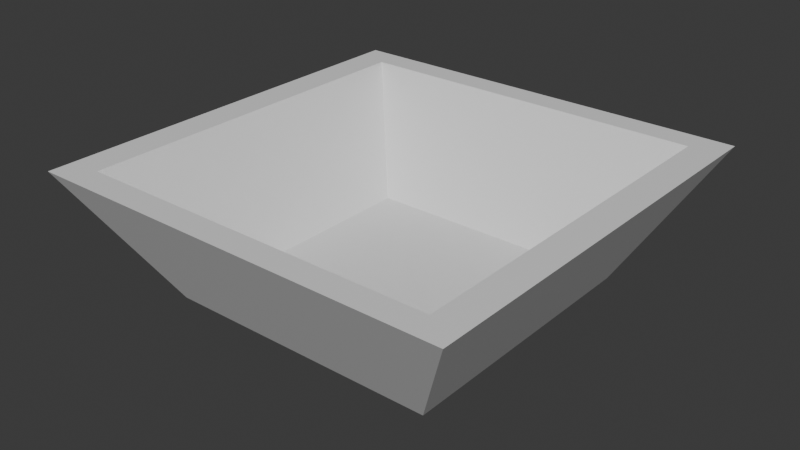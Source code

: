 # Source: bin.blend  (saved by Blender 4.0.36; exported with 4.5.12 LTS)
import bpy
from mathutils import Matrix  # noqa: F401  (used for matrix-valued properties, if any)

bpy.ops.wm.read_factory_settings(use_empty=True)
scene = bpy.context.scene
scene.name = 'Scene'

# ---- collections
col_collection = bpy.data.collections.new('Collection'); scene.collection.children.link(col_collection)

# ---- materials (node trees are filled in below, after node groups)
mat_material = bpy.data.materials.new('Material')
mat_material.alpha_threshold = 0.0
mat_material.use_transparent_shadow = False
mat_material.roughness = 0.5
mat_material.line_color = (0.0, 0.0, 0.0, 1.0)

# ---- material node trees
mat_material.use_nodes = True; mat_material.node_tree.nodes.clear()
_N = mat_material.node_tree.nodes; _L = mat_material.node_tree.links
n0 = _N.new('ShaderNodeOutputMaterial'); n0.name = 'Material Output'; n0.location = (300, 300)
n1 = _N.new('ShaderNodeBsdfPrincipled'); n1.name = 'Principled BSDF'; n1.location = (10, 300)
n1.inputs[3].default_value = 1.45
_L.new(n1.outputs[0], n0.inputs[0])
n0.is_active_output = True

# ---- world
world_world = bpy.data.worlds.new('World'); scene.world = world_world
world_world.use_nodes = True; world_world.node_tree.nodes.clear()
_N = world_world.node_tree.nodes; _L = world_world.node_tree.links
n0 = _N.new('ShaderNodeOutputWorld'); n0.name = 'World Output'; n0.location = (300, 300)
n1 = _N.new('ShaderNodeBackground'); n1.name = 'Background'; n1.location = (10, 300)
n1.inputs[0].default_value = (0.05088, 0.05088, 0.05088, 1.0)
_L.new(n1.outputs[0], n0.inputs[0])
n0.is_active_output = True
world_world.color = (0.05088, 0.05088, 0.05088)
world_world.use_sun_shadow = False
world_world.sun_shadow_jitter_overblur = 0.0

# ---- meshes
me_cube = bpy.data.meshes.new('Cube')
me_cube.from_pydata([(1.539, 1.539, 0.5154), (1.0, 1.0, -0.4284), (1.539, -1.539, 0.5154), (1.0, -1.0, -0.4284), (-1.539, 1.539, 0.5154), (-1.0, 1.0, -0.4284), (-1.539, -1.539, 0.5154), (-1.0, -1.0, -0.4284), (-1.0, 0.8742, -0.4284), (-1.0, -0.8742, -0.4284), (1.539, 1.345, 0.5154), (1.539, -1.345, 0.5154), (-1.539, -1.345, 0.5154), (-1.539, 1.345, 0.5154), (1.0, -0.8742, -0.4284), (1.0, 0.8742, -0.4284), (0.8497, 1.0, -0.4284), (-0.8497, 1.0, -0.4284), (1.307, -1.539, 0.5154), (-1.307, -1.539, 0.5154), (-0.8497, -1.0, -0.4284), (0.8497, -1.0, -0.4284), (-1.307, 1.539, 0.5154), (1.307, 1.539, 0.5154), (0.8497, 0.8742, -0.4284), (-0.8497, 0.8742, -0.4284), (0.8497, -0.8742, -0.4284), (-0.8497, -0.8742, -0.4284), (-1.307, 1.345, 0.5154), (1.307, 1.345, 0.5154), (-1.307, -1.345, 0.5154), (1.307, -1.345, 0.5154), (-0.8497, 0.8742, -0.3478), (0.8497, 0.8742, -0.3478), (-0.8497, -0.8742, -0.3478), (0.8497, -0.8742, -0.3478)], [], [(30, 12, 6, 19), (20, 19, 6, 7), (8, 13, 4, 5), (26, 14, 3, 21), (14, 11, 2, 3), (16, 23, 0, 1), (1, 0, 10, 15), (15, 10, 11, 14), (16, 1, 15, 24), (24, 15, 14, 26), (7, 6, 12, 9), (9, 12, 13, 8), (22, 4, 13, 28), (28, 13, 12, 30), (10, 29, 31, 11), (29, 28, 32, 33), (0, 23, 29, 10), (23, 22, 28, 29), (8, 25, 27, 9), (25, 24, 26, 27), (5, 17, 25, 8), (17, 16, 24, 25), (5, 4, 22, 17), (17, 22, 23, 16), (9, 27, 20, 7), (27, 26, 21, 20), (3, 2, 18, 21), (21, 18, 19, 20), (11, 31, 18, 2), (31, 30, 19, 18), (33, 32, 34, 35), (31, 29, 33, 35), (28, 30, 34, 32), (30, 31, 35, 34)])
_uv = me_cube.uv_layers.new(name='UVMap')
_uv.uv.foreach_set('vector', [0.8562, 0.7343, 0.875, 0.7343, 0.875, 0.75, 0.8562, 0.75, 0.375, 0.9812, 0.625, 0.9812, 0.625, 1.0, 0.375, 1.0, 0.375, 0.2343, 0.625, 0.2343, 0.625, 0.25, 0.375, 0.25, 0.3562, 0.7343, 0.375, 0.7343, 0.375, 0.75, 0.3562, 0.75, 0.375, 0.7343, 0.625, 0.7343, 0.625, 0.75, 0.375, 0.75, 0.375, 0.4812, 0.625, 0.4812, 0.625, 0.5, 0.375, 0.5, 0.375, 0.5, 0.625, 0.5, 0.625, 0.5157, 0.375, 0.5157, 0.375, 0.5157, 0.625, 0.5157, 0.625, 0.7343, 0.375, 0.7343, 0.3562, 0.5, 0.375, 0.5, 0.375, 0.5157, 0.3562, 0.5157, 0.3562, 0.5157, 0.375, 0.5157, 0.375, 0.7343, 0.3562, 0.7343, 0.375, 0.0, 0.625, 0.0, 0.625, 0.01573, 0.375, 0.01573, 0.375, 0.01573, 0.625, 0.01573, 0.625, 0.2343, 0.375, 0.2343, 0.8562, 0.5, 0.875, 0.5, 0.875, 0.5157, 0.8562, 0.5157, 0.8562, 0.5157, 0.875, 0.5157, 0.875, 0.7343, 0.8562, 0.7343, 0.625, 0.5157, 0.6438, 0.5157, 0.6438, 0.7343, 0.625, 0.7343, 0.6438, 0.5157, 0.8562, 0.5157, 0.8562, 0.5157, 0.6438, 0.5157, 0.625, 0.5, 0.6438, 0.5, 0.6438, 0.5157, 0.625, 0.5157, 0.6438, 0.5, 0.8562, 0.5, 0.8562, 0.5157, 0.6438, 0.5157, 0.125, 0.5157, 0.1438, 0.5157, 0.1438, 0.7343, 0.125, 0.7343, 0.1438, 0.5157, 0.3562, 0.5157, 0.3562, 0.7343, 0.1438, 0.7343, 0.125, 0.5, 0.1438, 0.5, 0.1438, 0.5157, 0.125, 0.5157, 0.1438, 0.5, 0.3562, 0.5, 0.3562, 0.5157, 0.1438, 0.5157, 0.375, 0.25, 0.625, 0.25, 0.625, 0.2688, 0.375, 0.2688, 0.375, 0.2688, 0.625, 0.2688, 0.625, 0.4812, 0.375, 0.4812, 0.125, 0.7343, 0.1438, 0.7343, 0.1438, 0.75, 0.125, 0.75, 0.1438, 0.7343, 0.3562, 0.7343, 0.3562, 0.75, 0.1438, 0.75, 0.375, 0.75, 0.625, 0.75, 0.625, 0.7688, 0.375, 0.7688, 0.375, 0.7688, 0.625, 0.7688, 0.625, 0.9812, 0.375, 0.9812, 0.625, 0.7343, 0.6438, 0.7343, 0.6438, 0.75, 0.625, 0.75, 0.6438, 0.7343, 0.8562, 0.7343, 0.8562, 0.75, 0.6438, 0.75, 0.6438, 0.5157, 0.8562, 0.5157, 0.8562, 0.7343, 0.6438, 0.7343, 0.6438, 0.7343, 0.6438, 0.5157, 0.6438, 0.5157, 0.6438, 0.7343, 0.8562, 0.5157, 0.8562, 0.7343, 0.8562, 0.7343, 0.8562, 0.5157, 0.8562, 0.7343, 0.6438, 0.7343, 0.6438, 0.7343, 0.8562, 0.7343])
me_cube.materials.append(mat_material)
me_cube.use_mirror_vertex_groups = False
me_cube.update()

# ---- objects
ob_cube = bpy.data.objects.new('Cube', me_cube)

# ---- transforms, parenting, visibility, modifiers, constraints
ob_cube.location = (0.0, 0.0, -0.01031)
ob_cube.lock_rotations_4d = False
ob_cube.empty_display_type = 'ARROWS'
ob_cube.lineart.crease_threshold = 0.0

# ---- collection membership
col_collection.objects.link(ob_cube)

# ---- scene / render settings (as saved in the file)
scene.frame_start = 1; scene.frame_end = 250; scene.frame_set(1)
scene.render.engine = 'BLENDER_EEVEE_NEXT'
scene.cycles.sampling_pattern = 'TABULATED_SOBOL'
bpy.context.view_layer.update()

# ---- added for rendering (the .blend has no active camera and no usable light): camera, sun
cam_auto = bpy.data.cameras.new('AutoCamera')
cam_auto.lens = 50.0
cam_auto.sensor_width = 36.0
cam_auto.clip_end = 1000.0
ob_auto_camera = bpy.data.objects.new('AutoCamera', cam_auto)
scene.collection.objects.link(ob_auto_camera)
ob_auto_camera.location = (4.1204, -4.94448, 3.32948)
ob_auto_camera.rotation_euler = (1.09748, -7.21219e-08, 0.694738)
scene.camera = ob_auto_camera
light_auto_sun = bpy.data.lights.new('AutoSun', 'SUN')
light_auto_sun.energy = 3.0
light_auto_sun.angle = 0.0523599
ob_auto_sun = bpy.data.objects.new('AutoSun', light_auto_sun)
scene.collection.objects.link(ob_auto_sun)
ob_auto_sun.rotation_euler = (0.872665, 0.174533, 0.523599)
bpy.context.view_layer.update()
